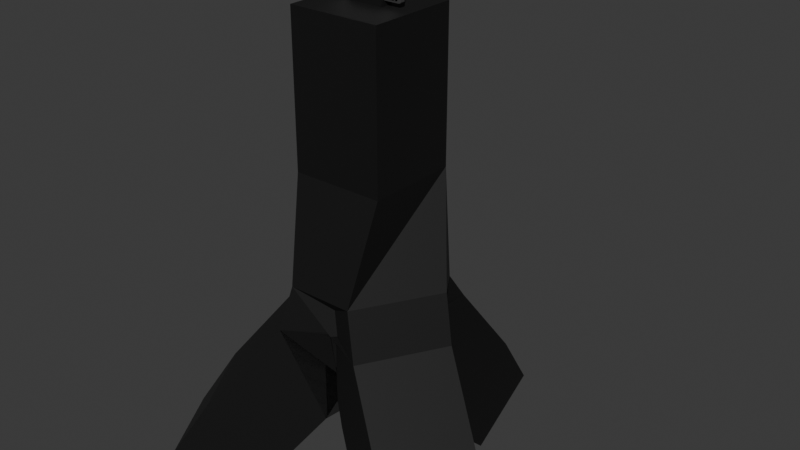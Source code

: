 # Source: tripod-before-applying-dont-use.blend  (saved by Blender 4.4.32; exported with 4.5.12 LTS)
import bpy
from mathutils import Matrix  # noqa: F401  (used for matrix-valued properties, if any)

bpy.ops.wm.read_factory_settings(use_empty=True)
scene = bpy.context.scene
scene.name = 'Scene'

# ---- collections
col_collection = bpy.data.collections.new('Collection'); scene.collection.children.link(col_collection)

# ---- materials (node trees are filled in below, after node groups)
mat_black_plastic = bpy.data.materials.new('Black PLastic')
mat_material_001 = bpy.data.materials.new('Material.001')
mat_screen = bpy.data.materials.new('Screen')
mat_black = bpy.data.materials.new('Black')

# ---- material node trees
mat_black_plastic.use_nodes = True; mat_black_plastic.node_tree.nodes.clear()
_N = mat_black_plastic.node_tree.nodes; _L = mat_black_plastic.node_tree.links
n0 = _N.new('ShaderNodeBsdfPrincipled'); n0.name = 'Principled BSDF'; n0.location = (10, 300)
n0.inputs[0].default_value = (0.0, 0.0, 0.0, 1.0)
n0.inputs[2].default_value = 0.7158
n1 = _N.new('ShaderNodeOutputMaterial'); n1.name = 'Material Output'; n1.location = (300, 300)
_L.new(n0.outputs[0], n1.inputs[0])
n1.is_active_output = True
mat_material_001.use_nodes = True; mat_material_001.node_tree.nodes.clear()
_N = mat_material_001.node_tree.nodes; _L = mat_material_001.node_tree.links
n0 = _N.new('ShaderNodeBsdfPrincipled'); n0.name = 'Principled BSDF'; n0.location = (10, 300)
n0.inputs[0].default_value = (0.05428, 0.05428, 0.05428, 1.0)
n0.inputs[2].default_value = 0.161
n1 = _N.new('ShaderNodeOutputMaterial'); n1.name = 'Material Output'; n1.location = (300, 300)
_L.new(n0.outputs[0], n1.inputs[0])
n1.is_active_output = True
mat_screen.use_nodes = True; mat_screen.node_tree.nodes.clear()
_N = mat_screen.node_tree.nodes; _L = mat_screen.node_tree.links
n0 = _N.new('ShaderNodeOutputMaterial'); n0.name = 'Material Output'; n0.location = (300, 300)
n1 = _N.new('ShaderNodeEmission'); n1.name = 'Emission'; n1.location = (10, 300)
n1.inputs[0].default_value = (0.04922, 0.04922, 0.04922, 1.0)
n1.inputs[1].default_value = 10.3
_L.new(n1.outputs[0], n0.inputs[0])
n0.is_active_output = True
mat_black.use_nodes = True; mat_black.node_tree.nodes.clear()
_N = mat_black.node_tree.nodes; _L = mat_black.node_tree.links
n0 = _N.new('ShaderNodeOutputMaterial'); n0.name = 'Material Output'; n0.location = (300, 300)
n1 = _N.new('ShaderNodeEmission'); n1.name = 'Emission'; n1.location = (10, 300)
n1.inputs[0].default_value = (0.0, 0.0, 0.0, 1.0)
_L.new(n1.outputs[0], n0.inputs[0])
n0.is_active_output = True

# ---- world
world_world = bpy.data.worlds.new('World'); scene.world = world_world
world_world.use_nodes = True; world_world.node_tree.nodes.clear()
_N = world_world.node_tree.nodes; _L = world_world.node_tree.links
n0 = _N.new('ShaderNodeOutputWorld'); n0.name = 'World Output'; n0.location = (300, 300)
n1 = _N.new('ShaderNodeBackground'); n1.name = 'Background'; n1.location = (10, 300)
n1.inputs[0].default_value = (0.05088, 0.05088, 0.05088, 1.0)
_L.new(n1.outputs[0], n0.inputs[0])
n0.is_active_output = True
world_world.color = (0.05088, 0.05088, 0.05088)
world_world.sun_shadow_jitter_overblur = 0.0

# ---- meshes
me_sphere = bpy.data.meshes.new('Sphere')
me_sphere.from_pydata([(-8.8e-11, 0.8507, -0.4911), (-3.977e-08, 0.0, 0.834), (0.7367, -0.4253, -0.4911), (-0.7367, -0.4253, -0.4911), (0.7367, -0.4253, -0.4911), (-3.977e-08, 0.0, 1.739), (-0.3684, -0.2127, 0.1714), (-1.993e-08, 0.4253, 0.1714), (0.3684, -0.2127, 0.1714), (-3.977e-08, 0.0, 2.099), (-2.98e-08, 5.122e-09, 0.3124), (-2.98e-08, 5.122e-09, 0.308)], [(6, 3), (7, 1), (1, 5), (1, 6), (0, 7), (6, 11), (7, 11), (8, 11), (5, 9), (10, 1)], [(2, 1, 8, 4)])
_uv = me_sphere.uv_layers.new(name='UVMap')
_uv.uv.foreach_set('vector', [0.0, 0.0, 0.0, 0.0, 0.0, 0.0, 0.0, 0.0])
me_sphere.materials.append(mat_black_plastic)
me_sphere.update()
me_cube_001 = bpy.data.meshes.new('Cube.001')
me_cube_001.from_pydata([(-1.0, -1.0, -1.0), (-1.0, -1.0, 1.0), (-1.0, 1.0, -1.0), (-1.0, 1.0, 1.0), (1.0, -1.0, -1.0), (1.0, -1.0, 1.0), (1.0, 1.0, -1.0), (1.0, 1.0, 1.0)], [], [(0, 1, 3, 2), (2, 3, 7, 6), (6, 7, 5, 4), (4, 5, 1, 0), (2, 6, 4, 0), (7, 3, 1, 5)])
_uv = me_cube_001.uv_layers.new(name='UVMap')
_uv.uv.foreach_set('vector', [0.375, 0.0, 0.625, 0.0, 0.625, 0.25, 0.375, 0.25, 0.375, 0.25, 0.625, 0.25, 0.625, 0.5, 0.375, 0.5, 0.375, 0.5, 0.625, 0.5, 0.625, 0.75, 0.375, 0.75, 0.375, 0.75, 0.625, 0.75, 0.625, 1.0, 0.375, 1.0, 0.125, 0.5, 0.375, 0.5, 0.375, 0.75, 0.125, 0.75, 0.625, 0.5, 0.875, 0.5, 0.875, 0.75, 0.625, 0.75])
me_cube_001.materials.append(mat_black_plastic)
me_cube_001.update()
me_cylinder = bpy.data.meshes.new('Cylinder')
me_cylinder.from_pydata([(1.802e-09, 1.251, -1.0), (-3.32e-09, 0.5371, 1.0), (0.2441, 1.227, -1.0), (0.1048, 0.5268, 1.0), (0.4789, 1.156, -1.0), (0.2055, 0.4962, 1.0), (0.6952, 1.04, -1.0), (0.2984, 0.4466, 1.0), (0.8848, 0.8848, -1.0), (0.3798, 0.3798, 1.0), (1.04, 0.6952, -1.0), (0.4466, 0.2984, 1.0), (1.156, 0.4789, -1.0), (0.4962, 0.2055, 1.0), (1.227, 0.2441, -1.0), (0.5268, 0.1048, 1.0), (1.251, -2.403e-09, -1.0), (0.5371, 4.426e-09, 1.0), (1.227, -0.2441, -1.0), (0.5268, -0.1048, 1.0), (1.156, -0.4789, -1.0), (0.4962, -0.2055, 1.0), (1.04, -0.6952, -1.0), (0.4466, -0.2984, 1.0), (0.8848, -0.8848, -1.0), (0.3798, -0.3798, 1.0), (0.6952, -1.04, -1.0), (0.2984, -0.4466, 1.0), (0.4789, -1.156, -1.0), (0.2055, -0.4962, 1.0), (0.2441, -1.227, -1.0), (0.1048, -0.5268, 1.0), (1.802e-09, -1.251, -1.0), (-3.32e-09, -0.5371, 1.0), (-0.2441, -1.227, -1.0), (-0.1048, -0.5268, 1.0), (-0.4789, -1.156, -1.0), (-0.2055, -0.4962, 1.0), (-0.6952, -1.04, -1.0), (-0.2984, -0.4466, 1.0), (-0.8848, -0.8848, -1.0), (-0.3798, -0.3798, 1.0), (-1.04, -0.6952, -1.0), (-0.4466, -0.2984, 1.0), (-1.156, -0.4789, -1.0), (-0.4962, -0.2055, 1.0), (-1.227, -0.2441, -1.0), (-0.5268, -0.1048, 1.0), (-1.251, -2.403e-09, -1.0), (-0.5371, 4.426e-09, 1.0), (-1.227, 0.2441, -1.0), (-0.5268, 0.1048, 1.0), (-1.156, 0.4789, -1.0), (-0.4962, 0.2055, 1.0), (-1.04, 0.6952, -1.0), (-0.4466, 0.2984, 1.0), (-0.8848, 0.8848, -1.0), (-0.3798, 0.3798, 1.0), (-0.6952, 1.04, -1.0), (-0.2984, 0.4466, 1.0), (-0.4789, 1.156, -1.0), (-0.2055, 0.4962, 1.0), (-0.2441, 1.227, -1.0), (-0.1048, 0.5268, 1.0)], [], [(0, 1, 3, 2), (2, 3, 5, 4), (4, 5, 7, 6), (6, 7, 9, 8), (8, 9, 11, 10), (10, 11, 13, 12), (12, 13, 15, 14), (14, 15, 17, 16), (16, 17, 19, 18), (18, 19, 21, 20), (20, 21, 23, 22), (22, 23, 25, 24), (24, 25, 27, 26), (26, 27, 29, 28), (28, 29, 31, 30), (30, 31, 33, 32), (32, 33, 35, 34), (34, 35, 37, 36), (36, 37, 39, 38), (38, 39, 41, 40), (40, 41, 43, 42), (42, 43, 45, 44), (44, 45, 47, 46), (46, 47, 49, 48), (48, 49, 51, 50), (50, 51, 53, 52), (52, 53, 55, 54), (54, 55, 57, 56), (56, 57, 59, 58), (58, 59, 61, 60), (3, 1, 63, 61, 59, 57, 55, 53, 51, 49, 47, 45, 43, 41, 39, 37, 35, 33, 31, 29, 27, 25, 23, 21, 19, 17, 15, 13, 11, 9, 7, 5), (60, 61, 63, 62), (62, 63, 1, 0), (0, 2, 4, 6, 8, 10, 12, 14, 16, 18, 20, 22, 24, 26, 28, 30, 32, 34, 36, 38, 40, 42, 44, 46, 48, 50, 52, 54, 56, 58, 60, 62)])
_uv = me_cylinder.uv_layers.new(name='UVMap')
_uv.uv.foreach_set('vector', [1.0, 0.5, 1.0, 1.0, 0.9688, 1.0, 0.9688, 0.5, 0.9688, 0.5, 0.9688, 1.0, 0.9375, 1.0, 0.9375, 0.5, 0.9375, 0.5, 0.9375, 1.0, 0.9062, 1.0, 0.9062, 0.5, 0.9062, 0.5, 0.9062, 1.0, 0.875, 1.0, 0.875, 0.5, 0.875, 0.5, 0.875, 1.0, 0.8438, 1.0, 0.8438, 0.5, 0.8438, 0.5, 0.8438, 1.0, 0.8125, 1.0, 0.8125, 0.5, 0.8125, 0.5, 0.8125, 1.0, 0.7812, 1.0, 0.7812, 0.5, 0.7812, 0.5, 0.7812, 1.0, 0.75, 1.0, 0.75, 0.5, 0.75, 0.5, 0.75, 1.0, 0.7188, 1.0, 0.7188, 0.5, 0.7188, 0.5, 0.7188, 1.0, 0.6875, 1.0, 0.6875, 0.5, 0.6875, 0.5, 0.6875, 1.0, 0.6562, 1.0, 0.6562, 0.5, 0.6562, 0.5, 0.6562, 1.0, 0.625, 1.0, 0.625, 0.5, 0.625, 0.5, 0.625, 1.0, 0.5938, 1.0, 0.5938, 0.5, 0.5938, 0.5, 0.5938, 1.0, 0.5625, 1.0, 0.5625, 0.5, 0.5625, 0.5, 0.5625, 1.0, 0.5312, 1.0, 0.5312, 0.5, 0.5312, 0.5, 0.5312, 1.0, 0.5, 1.0, 0.5, 0.5, 0.5, 0.5, 0.5, 1.0, 0.4688, 1.0, 0.4688, 0.5, 0.4688, 0.5, 0.4688, 1.0, 0.4375, 1.0, 0.4375, 0.5, 0.4375, 0.5, 0.4375, 1.0, 0.4062, 1.0, 0.4062, 0.5, 0.4062, 0.5, 0.4062, 1.0, 0.375, 1.0, 0.375, 0.5, 0.375, 0.5, 0.375, 1.0, 0.3438, 1.0, 0.3438, 0.5, 0.3438, 0.5, 0.3438, 1.0, 0.3125, 1.0, 0.3125, 0.5, 0.3125, 0.5, 0.3125, 1.0, 0.2812, 1.0, 0.2812, 0.5, 0.2812, 0.5, 0.2812, 1.0, 0.25, 1.0, 0.25, 0.5, 0.25, 0.5, 0.25, 1.0, 0.2188, 1.0, 0.2188, 0.5, 0.2188, 0.5, 0.2188, 1.0, 0.1875, 1.0, 0.1875, 0.5, 0.1875, 0.5, 0.1875, 1.0, 0.1562, 1.0, 0.1562, 0.5, 0.1562, 0.5, 0.1562, 1.0, 0.125, 1.0, 0.125, 0.5, 0.125, 0.5, 0.125, 1.0, 0.09375, 1.0, 0.09375, 0.5, 0.09375, 0.5, 0.09375, 1.0, 0.0625, 1.0, 0.0625, 0.5, 0.2968, 0.4854, 0.25, 0.49, 0.2032, 0.4854, 0.1582, 0.4717, 0.1167, 0.4496, 0.08029, 0.4197, 0.05045, 0.3833, 0.02827, 0.3418, 0.01461, 0.2968, 0.01, 0.25, 0.01461, 0.2032, 0.02827, 0.1582, 0.05045, 0.1167, 0.08029, 0.08029, 0.1167, 0.05045, 0.1582, 0.02827, 0.2032, 0.01461, 0.25, 0.01, 0.2968, 0.01461, 0.3418, 0.02827, 0.3833, 0.05045, 0.4197, 0.08029, 0.4496, 0.1167, 0.4717, 0.1582, 0.4854, 0.2032, 0.49, 0.25, 0.4854, 0.2968, 0.4717, 0.3418, 0.4496, 0.3833, 0.4197, 0.4197, 0.3833, 0.4496, 0.3418, 0.4717, 0.0625, 0.5, 0.0625, 1.0, 0.03125, 1.0, 0.03125, 0.5, 0.03125, 0.5, 0.03125, 1.0, 0.0, 1.0, 0.0, 0.5, 0.75, 0.49, 0.7968, 0.4854, 0.8418, 0.4717, 0.8833, 0.4496, 0.9197, 0.4197, 0.9496, 0.3833, 0.9717, 0.3418, 0.9854, 0.2968, 0.99, 0.25, 0.9854, 0.2032, 0.9717, 0.1582, 0.9496, 0.1167, 0.9197, 0.08029, 0.8833, 0.05045, 0.8418, 0.02827, 0.7968, 0.01461, 0.75, 0.01, 0.7032, 0.01461, 0.6582, 0.02827, 0.6167, 0.05045, 0.5803, 0.08029, 0.5504, 0.1167, 0.5283, 0.1582, 0.5146, 0.2032, 0.51, 0.25, 0.5146, 0.2968, 0.5283, 0.3418, 0.5504, 0.3833, 0.5803, 0.4197, 0.6167, 0.4496, 0.6582, 0.4717, 0.7032, 0.4854])
me_cylinder.materials.append(mat_black_plastic)
me_cylinder.update()
me_cube_002 = bpy.data.meshes.new('Cube.002')
me_cube_002.from_pydata([(-0.9262, -0.9262, -1.0), (-1.0, -0.9262, -0.9262), (-0.9262, -0.9631, -0.9901), (-0.9631, -0.9262, -0.9901), (-0.9615, -0.9615, -0.9806), (-0.8712, -0.9902, -0.9058), (-0.8985, -0.9812, -0.8955), (-0.9901, -0.9262, -0.9631), (-0.9901, -0.9631, -0.9262), (-0.9806, -0.9615, -0.9615), (-0.9262, -0.9262, 1.0), (-1.0, -0.9262, 0.9262), (-0.9058, -0.9902, 0.8712), (-0.8985, -0.9812, 0.8955), (-0.9631, -0.9262, 0.9901), (-0.9262, -0.9631, 0.9901), (-0.9615, -0.9615, 0.9806), (-0.9901, -0.9631, 0.9262), (-0.9901, -0.9262, 0.9631), (-0.9806, -0.9615, 0.9615), (-0.9262, 0.9262, -1.0), (-1.0, 0.9262, -0.9262), (-0.9262, 1.0, -0.9262), (-0.9631, 0.9262, -0.9901), (-0.9262, 0.9631, -0.9901), (-0.9615, 0.9615, -0.9806), (-0.9901, 0.9631, -0.9262), (-0.9901, 0.9262, -0.9631), (-0.9806, 0.9615, -0.9615), (-0.9262, 0.9901, -0.9631), (-0.9631, 0.9901, -0.9262), (-0.9615, 0.9806, -0.9615), (-0.9262, 0.9262, 1.0), (-0.9262, 1.0, 0.9262), (-1.0, 0.9262, 0.9262), (-0.9262, 0.9631, 0.9901), (-0.9631, 0.9262, 0.9901), (-0.9615, 0.9615, 0.9806), (-0.9631, 0.9901, 0.9262), (-0.9262, 0.9901, 0.9631), (-0.9615, 0.9806, 0.9615), (-0.9901, 0.9262, 0.9631), (-0.9901, 0.9631, 0.9262), (-0.9806, 0.9615, 0.9615), (0.9262, -0.9262, -1.0), (1.0, -0.9262, -0.9262), (0.9631, -0.9262, -0.9901), (0.9262, -0.9631, -0.9901), (0.9615, -0.9615, -0.9806), (0.9901, -0.9631, -0.9262), (0.9901, -0.9262, -0.9631), (0.9806, -0.9615, -0.9615), (0.8985, -0.9812, -0.8955), (0.9262, -0.9262, 1.0), (1.0, -0.9262, 0.9262), (0.9262, -0.9631, 0.9901), (0.9631, -0.9262, 0.9901), (0.9615, -0.9615, 0.9806), (0.8985, -0.9812, 0.8955), (0.9901, -0.9262, 0.9631), (0.9901, -0.9631, 0.9262), (0.9806, -0.9615, 0.9615), (0.9262, 0.9262, -1.0), (0.9262, 1.0, -0.9262), (1.0, 0.9262, -0.9262), (0.9262, 0.9631, -0.9901), (0.9631, 0.9262, -0.9901), (0.9615, 0.9615, -0.9806), (0.9631, 0.9901, -0.9262), (0.9262, 0.9901, -0.9631), (0.9615, 0.9806, -0.9615), (0.9901, 0.9262, -0.9631), (0.9901, 0.9631, -0.9262), (0.9806, 0.9615, -0.9615), (0.9262, 0.9262, 1.0), (1.0, 0.9262, 0.9262), (0.9262, 1.0, 0.9262), (0.9631, 0.9262, 0.9901), (0.9262, 0.9631, 0.9901), (0.9615, 0.9615, 0.9806), (0.9901, 0.9631, 0.9262), (0.9901, 0.9262, 0.9631), (0.9806, 0.9615, 0.9615), (0.9262, 0.9901, 0.9631), (0.9631, 0.9901, 0.9262), (0.9615, 0.9806, 0.9615), (-0.8366, -0.9995, -0.8508), (-0.8712, -0.9995, -0.7753), (-0.9058, -0.9902, -0.8711), (-0.8712, -0.9995, 0.7753), (-0.8366, -0.9995, 0.8508), (-0.8712, -0.9902, 0.9058), (0.8712, -0.9995, -0.7753), (0.8366, -0.9995, -0.8508), (0.8712, -0.9902, -0.9058), (0.9058, -0.9902, -0.8711), (0.8366, -0.9995, 0.8508), (0.8712, -0.9995, 0.7753), (0.9058, -0.9902, 0.8711), (0.8712, -0.9902, 0.9058)], [], [(12, 91, 13), (64, 75, 54, 45), (74, 32, 10, 53), (1, 11, 34, 21), (22, 33, 76, 63), (0, 2, 4, 3), (2, 5, 6, 4), (88, 87, 89, 12), (88, 8, 9, 6), (1, 7, 9, 8), (7, 3, 4, 9), (4, 6, 9), (99, 91, 90, 96), (91, 15, 16, 13), (10, 14, 16, 15), (14, 18, 19, 16), (11, 17, 19, 18), (17, 12, 13, 19), (13, 16, 19), (20, 23, 25, 24), (23, 27, 28, 25), (21, 26, 28, 27), (26, 30, 31, 28), (22, 29, 31, 30), (29, 24, 25, 31), (25, 28, 31), (32, 35, 37, 36), (35, 39, 40, 37), (33, 38, 40, 39), (38, 42, 43, 40), (34, 41, 43, 42), (41, 36, 37, 43), (37, 40, 43), (44, 46, 48, 47), (46, 50, 51, 48), (45, 49, 51, 50), (49, 95, 52, 51), (99, 98, 58), (94, 47, 48, 52), (48, 51, 52), (53, 55, 57, 56), (55, 99, 58, 57), (98, 60, 61, 58), (54, 59, 61, 60), (59, 56, 57, 61), (57, 58, 61), (62, 65, 67, 66), (65, 69, 70, 67), (63, 68, 70, 69), (68, 72, 73, 70), (64, 71, 73, 72), (71, 66, 67, 73), (67, 70, 73), (74, 77, 79, 78), (77, 81, 82, 79), (75, 80, 82, 81), (80, 84, 85, 82), (76, 83, 85, 84), (83, 78, 79, 85), (79, 82, 85), (20, 0, 3, 23), (23, 3, 7, 27), (27, 7, 1, 21), (93, 92, 97, 96, 90, 89, 87, 86), (88, 12, 17, 8), (8, 17, 11, 1), (10, 32, 36, 14), (14, 36, 41, 18), (18, 41, 34, 11), (33, 22, 30, 38), (38, 30, 26, 42), (42, 26, 21, 34), (62, 20, 24, 65), (65, 24, 29, 69), (69, 29, 22, 63), (32, 74, 78, 35), (35, 78, 83, 39), (39, 83, 76, 33), (75, 64, 72, 80), (80, 72, 68, 84), (84, 68, 63, 76), (44, 62, 66, 46), (46, 66, 71, 50), (50, 71, 64, 45), (74, 53, 56, 77), (77, 56, 59, 81), (81, 59, 54, 75), (95, 94, 52), (98, 95, 49, 60), (60, 49, 45, 54), (0, 44, 47, 2), (2, 47, 94, 5), (5, 88, 6), (53, 10, 15, 55), (55, 15, 91, 99), (98, 97, 92, 95), (20, 62, 44, 0), (86, 87, 88, 5), (89, 90, 91, 12), (92, 93, 94, 95), (96, 97, 98, 99), (5, 94, 93, 86)])
me_cube_002.polygons.foreach_set('material_index', [2, 0, 0, 0, 0, 0, 0, 2, 0, 0, 0, 0, 2, 0, 0, 0, 0, 0, 0, 0, 0, 0, 0, 0, 0, 0, 0, 0, 0, 0, 0, 0, 0, 0, 0, 0, 0, 2, 0, 0, 0, 0, 0, 0, 0, 0, 0, 0, 0, 0, 0, 0, 0, 0, 0, 0, 0, 0, 0, 0, 0, 0, 0, 1, 0, 0, 0, 0, 0, 0, 0, 0, 0, 0, 0, 0, 0, 0, 0, 0, 0, 0, 0, 0, 0, 0, 0, 2, 0, 0, 0, 0, 2, 0, 0, 2, 0, 2, 2, 2, 2, 2])
_uv = me_cube_002.uv_layers.new(name='UVMap')
_uv.uv.foreach_set('vector', [0.6158, 1.0, 0.6204, 0.9908, 0.6202, 1.0, 0.3842, 0.5092, 0.6158, 0.5092, 0.6158, 0.7408, 0.3842, 0.7408, 0.6342, 0.5092, 0.8658, 0.5092, 0.8658, 0.7408, 0.6342, 0.7408, 0.3842, 0.009223, 0.6158, 0.009223, 0.6158, 0.2408, 0.3842, 0.2408, 0.3842, 0.2592, 0.6158, 0.2592, 0.6158, 0.4908, 0.3842, 0.4908, 0.1342, 0.7408, 0.1342, 0.7454, 0.1298, 0.7452, 0.1296, 0.7408, 0.1342, 0.7454, 0.1342, 0.75, 0.1298, 0.75, 0.1298, 0.7452, 0.3842, 1.0, 0.3945, 0.9908, 0.6055, 0.9908, 0.6158, 1.0, 0.3842, 0.0, 0.3842, 0.004617, 0.375, 0.004812, 0.375, 0.0, 0.3842, 0.009223, 0.375, 0.009223, 0.375, 0.004812, 0.3842, 0.004617, 0.125, 0.7408, 0.1296, 0.7408, 0.1298, 0.7452, 0.125, 0.7452, 0.1298, 0.7452, 0.1298, 0.75, 0.125, 0.7452, 0.6204, 0.7592, 0.6204, 0.9908, 0.6158, 0.9807, 0.6158, 0.7693, 0.6204, 0.9908, 0.625, 0.9908, 0.625, 1.0, 0.6202, 1.0, 0.8658, 0.7408, 0.875, 0.7408, 0.875, 0.7452, 0.8658, 0.75, 0.625, 0.009223, 0.6204, 0.009223, 0.6202, 0.004812, 0.625, 0.004812, 0.6158, 0.009223, 0.6158, 0.004617, 0.6202, 0.004812, 0.6204, 0.009223, 0.6158, 0.004617, 0.6158, 0.0, 0.6202, 0.0, 0.6202, 0.004812, 0.6202, 0.0, 0.625, 0.004812, 0.6202, 0.004812, 0.1342, 0.5092, 0.1296, 0.5092, 0.1298, 0.5048, 0.1342, 0.5046, 0.1296, 0.5092, 0.125, 0.5092, 0.125, 0.5048, 0.1298, 0.5048, 0.3842, 0.2408, 0.3842, 0.2454, 0.375, 0.2452, 0.375, 0.2408, 0.3842, 0.2454, 0.3842, 0.2546, 0.375, 0.2548, 0.375, 0.2452, 0.3842, 0.2592, 0.375, 0.2592, 0.375, 0.2548, 0.3842, 0.2546, 0.1342, 0.5, 0.1342, 0.5046, 0.1298, 0.5048, 0.1298, 0.5, 0.1298, 0.5048, 0.125, 0.5048, 0.1298, 0.5, 0.8658, 0.5092, 0.8658, 0.5, 0.875, 0.5048, 0.875, 0.5092, 0.625, 0.2592, 0.6204, 0.2592, 0.6202, 0.2548, 0.625, 0.25, 0.6158, 0.2592, 0.6158, 0.2546, 0.6202, 0.2548, 0.6204, 0.2592, 0.6158, 0.2546, 0.6158, 0.2454, 0.6202, 0.2452, 0.6202, 0.2548, 0.6158, 0.2408, 0.6204, 0.2408, 0.6202, 0.2452, 0.6158, 0.2454, 0.6204, 0.2408, 0.625, 0.2408, 0.625, 0.2452, 0.6202, 0.2452, 0.625, 0.2452, 0.6202, 0.2476, 0.6202, 0.2452, 0.3658, 0.7408, 0.3704, 0.7408, 0.3702, 0.7452, 0.3658, 0.7454, 0.3704, 0.7408, 0.3796, 0.7408, 0.3798, 0.7452, 0.3702, 0.7452, 0.3842, 0.7408, 0.3842, 0.7454, 0.3798, 0.7452, 0.3796, 0.7408, 0.3842, 0.7454, 0.3842, 0.7546, 0.375, 0.7548, 0.3798, 0.7452, 0.6204, 0.7592, 0.6158, 0.7546, 0.6202, 0.7548, 0.3658, 0.75, 0.3658, 0.7454, 0.3702, 0.7452, 0.3702, 0.75, 0.3702, 0.7452, 0.3726, 0.7452, 0.3702, 0.75, 0.6342, 0.7408, 0.6342, 0.75, 0.6298, 0.75, 0.6296, 0.7408, 0.625, 0.7592, 0.6204, 0.7592, 0.6202, 0.7548, 0.625, 0.7548, 0.6158, 0.7546, 0.6158, 0.7454, 0.6202, 0.7452, 0.6202, 0.7548, 0.6158, 0.7408, 0.6204, 0.7408, 0.6202, 0.7452, 0.6158, 0.7454, 0.6204, 0.7408, 0.6296, 0.7408, 0.6298, 0.75, 0.6202, 0.7452, 0.625, 0.7548, 0.6202, 0.7548, 0.6202, 0.7524, 0.3658, 0.5092, 0.3658, 0.5046, 0.3702, 0.5048, 0.3704, 0.5092, 0.3658, 0.5046, 0.3658, 0.5, 0.3702, 0.5, 0.3702, 0.5048, 0.3842, 0.4908, 0.3842, 0.4954, 0.375, 0.4952, 0.375, 0.4908, 0.3842, 0.4954, 0.3842, 0.5046, 0.3798, 0.5048, 0.375, 0.4952, 0.3842, 0.5092, 0.3796, 0.5092, 0.3798, 0.5048, 0.3842, 0.5046, 0.3796, 0.5092, 0.3704, 0.5092, 0.3702, 0.5048, 0.3798, 0.5048, 0.3702, 0.5048, 0.3702, 0.5, 0.3726, 0.5048, 0.6342, 0.5092, 0.6296, 0.5092, 0.6298, 0.5, 0.6342, 0.5, 0.6296, 0.5092, 0.6204, 0.5092, 0.6202, 0.5048, 0.6298, 0.5, 0.6158, 0.5092, 0.6158, 0.5046, 0.6202, 0.5048, 0.6204, 0.5092, 0.6158, 0.5046, 0.6158, 0.4954, 0.6202, 0.4952, 0.6202, 0.5048, 0.6158, 0.4908, 0.6204, 0.4908, 0.6202, 0.4952, 0.6158, 0.4954, 0.6204, 0.4908, 0.625, 0.4908, 0.625, 0.4952, 0.6202, 0.4952, 0.625, 0.4952, 0.6202, 0.4976, 0.6202, 0.4952, 0.1342, 0.5092, 0.1342, 0.7408, 0.1296, 0.7408, 0.1296, 0.5092, 0.1296, 0.5092, 0.1296, 0.7408, 0.125, 0.7408, 0.125, 0.5092, 0.375, 0.2408, 0.375, 0.009223, 0.3842, 0.009223, 0.3842, 0.2408, 0.3842, 0.7693, 0.3945, 0.7592, 0.6055, 0.7592, 0.6158, 0.7693, 0.6158, 0.9807, 0.6055, 0.9908, 0.3945, 0.9908, 0.3842, 0.9807, 0.3842, 0.0, 0.6158, 0.0, 0.6158, 0.004617, 0.3842, 0.004617, 0.3842, 0.004617, 0.6158, 0.004617, 0.6158, 0.009223, 0.3842, 0.009223, 0.8658, 0.7408, 0.8658, 0.5092, 0.875, 0.5092, 0.875, 0.7408, 0.625, 0.009223, 0.625, 0.2408, 0.6204, 0.2408, 0.6204, 0.009223, 0.6204, 0.009223, 0.6204, 0.2408, 0.6158, 0.2408, 0.6158, 0.009223, 0.6158, 0.2592, 0.3842, 0.2592, 0.3842, 0.2546, 0.6158, 0.2546, 0.6158, 0.2546, 0.3842, 0.2546, 0.3842, 0.2454, 0.6158, 0.2454, 0.6158, 0.2454, 0.3842, 0.2454, 0.3842, 0.2408, 0.6158, 0.2408, 0.3658, 0.5092, 0.1342, 0.5092, 0.1342, 0.5046, 0.3658, 0.5046, 0.3658, 0.5046, 0.1342, 0.5046, 0.1342, 0.5, 0.3658, 0.5, 0.375, 0.4908, 0.375, 0.2592, 0.3842, 0.2592, 0.3842, 0.4908, 0.8658, 0.5092, 0.6342, 0.5092, 0.6342, 0.5, 0.8658, 0.5, 0.625, 0.2592, 0.625, 0.4908, 0.6204, 0.4908, 0.6204, 0.2592, 0.6204, 0.2592, 0.6204, 0.4908, 0.6158, 0.4908, 0.6158, 0.2592, 0.6158, 0.5092, 0.3842, 0.5092, 0.3842, 0.5046, 0.6158, 0.5046, 0.6158, 0.5046, 0.3842, 0.5046, 0.3842, 0.4954, 0.6158, 0.4954, 0.6158, 0.4954, 0.3842, 0.4954, 0.3842, 0.4908, 0.6158, 0.4908, 0.3658, 0.7408, 0.3658, 0.5092, 0.3704, 0.5092, 0.3704, 0.7408, 0.3704, 0.7408, 0.3704, 0.5092, 0.3796, 0.5092, 0.3796, 0.7408, 0.3796, 0.7408, 0.3796, 0.5092, 0.3842, 0.5092, 0.3842, 0.7408, 0.6342, 0.5092, 0.6342, 0.7408, 0.6296, 0.7408, 0.6296, 0.5092, 0.6296, 0.5092, 0.6296, 0.7408, 0.6204, 0.7408, 0.6204, 0.5092, 0.6204, 0.5092, 0.6204, 0.7408, 0.6158, 0.7408, 0.6158, 0.5092, 0.3842, 0.7546, 0.375, 0.7592, 0.375, 0.7548, 0.6158, 0.7546, 0.3842, 0.7546, 0.3842, 0.7454, 0.6158, 0.7454, 0.6158, 0.7454, 0.3842, 0.7454, 0.3842, 0.7408, 0.6158, 0.7408, 0.1342, 0.7408, 0.3658, 0.7408, 0.3658, 0.7454, 0.1342, 0.7454, 0.1342, 0.7454, 0.3658, 0.7454, 0.3658, 0.75, 0.1342, 0.75, 0.375, 0.9908, 0.3842, 1.0, 0.375, 0.9952, 0.6342, 0.7408, 0.8658, 0.7408, 0.8658, 0.75, 0.6342, 0.75, 0.625, 0.7592, 0.625, 0.9908, 0.6204, 0.9908, 0.6204, 0.7592, 0.6158, 0.7546, 0.6055, 0.7592, 0.3945, 0.7592, 0.3842, 0.7546, 0.1342, 0.5092, 0.3658, 0.5092, 0.3658, 0.7408, 0.1342, 0.7408, 0.3842, 0.9807, 0.3945, 0.9908, 0.3842, 1.0, 0.375, 0.9908, 0.6055, 0.9908, 0.6158, 0.9807, 0.6204, 0.9908, 0.6158, 1.0, 0.3945, 0.7592, 0.3842, 0.7693, 0.375, 0.7592, 0.3842, 0.7546, 0.6158, 0.7693, 0.6055, 0.7592, 0.6158, 0.7546, 0.6204, 0.7592, 0.375, 0.9908, 0.375, 0.7592, 0.3842, 0.7693, 0.3842, 0.9807])
me_cube_002.materials.append(mat_material_001)
me_cube_002.materials.append(mat_screen)
me_cube_002.materials.append(mat_black)
me_cube_002.update()

# ---- objects
ob_stand__col = bpy.data.objects.new('Stand -col', me_sphere)
ob_cube = bpy.data.objects.new('Cube', me_cube_001)
ob_cylinder = bpy.data.objects.new('Cylinder', me_cylinder)
ob_phone = bpy.data.objects.new('Phone', me_cube_002)

# ---- transforms, parenting, visibility, modifiers, constraints
ob_stand__col.location = (0.0, 0.0, 0.0)
_m = ob_stand__col.modifiers.new('Skin', 'SKIN')
ob_cube.location = (0.0, 0.0, 2.132)
ob_cube.scale = (0.09444, 0.03447, 0.0473)
ob_cylinder.location = (0.0, 0.0, 0.8306)
ob_cylinder.scale = (0.07305, 0.07305, 0.07305)
ob_phone.location = (0.0, 0.0, 2.218)
ob_phone.scale = (0.1864, 0.01432, 0.09335)

# ---- collection membership
col_collection.objects.link(ob_stand__col)
col_collection.objects.link(ob_cube)
col_collection.objects.link(ob_cylinder)
col_collection.objects.link(ob_phone)

# ---- scene / render settings (as saved in the file)
scene.frame_start = 1; scene.frame_end = 250; scene.frame_set(1)
scene.render.engine = 'BLENDER_EEVEE_NEXT'
bpy.context.view_layer.update()

# ---- added for rendering (the .blend has no active camera and no usable light): camera, sun
cam_auto = bpy.data.cameras.new('AutoCamera')
cam_auto.lens = 50.0
cam_auto.sensor_width = 36.0
cam_auto.clip_end = 1000.0
ob_auto_camera = bpy.data.objects.new('AutoCamera', cam_auto)
scene.collection.objects.link(ob_auto_camera)
ob_auto_camera.location = (3.1975, -3.63064, 3.46407)
ob_auto_camera.rotation_euler = (1.09748, -7.21219e-08, 0.694738)
scene.camera = ob_auto_camera
light_auto_sun = bpy.data.lights.new('AutoSun', 'SUN')
light_auto_sun.energy = 3.0
light_auto_sun.angle = 0.0523599
ob_auto_sun = bpy.data.objects.new('AutoSun', light_auto_sun)
scene.collection.objects.link(ob_auto_sun)
ob_auto_sun.rotation_euler = (0.872665, 0.174533, 0.523599)
bpy.context.view_layer.update()
